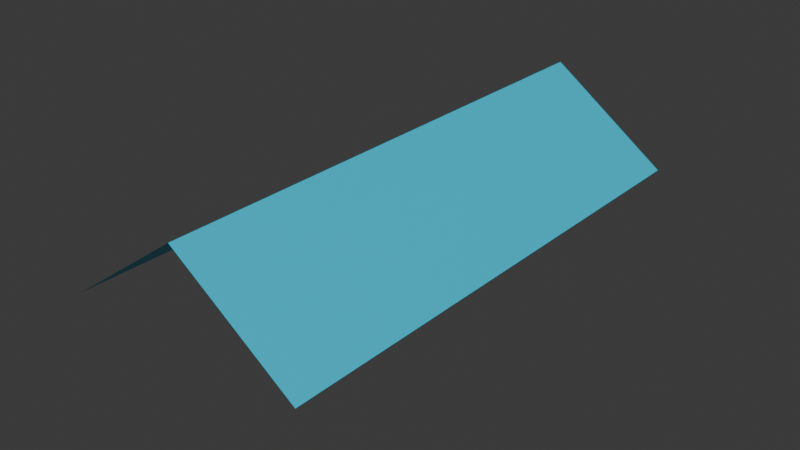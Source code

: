 # Source: Gable_Roof.blend  (saved by Blender 4.0.36; exported with 4.5.12 LTS)
import bpy
from mathutils import Matrix  # noqa: F401  (used for matrix-valued properties, if any)

bpy.ops.wm.read_factory_settings(use_empty=True)
scene = bpy.context.scene
scene.name = 'Scene'

# ---- collections
col_collection = bpy.data.collections.new('Collection'); scene.collection.children.link(col_collection)

# ---- materials (node trees are filled in below, after node groups)
mat_material_003 = bpy.data.materials.new('Material.003')

# ---- material node trees
mat_material_003.use_nodes = True; mat_material_003.node_tree.nodes.clear()
_N = mat_material_003.node_tree.nodes; _L = mat_material_003.node_tree.links
n0 = _N.new('ShaderNodeBsdfPrincipled'); n0.name = 'Principled BSDF'; n0.location = (10, 300)
n0.inputs[0].default_value = (0.0, 0.5684, 0.8005, 1.0)
n0.inputs[3].default_value = 1.45
n1 = _N.new('ShaderNodeOutputMaterial'); n1.name = 'Material Output'; n1.location = (300, 300)
_L.new(n0.outputs[0], n1.inputs[0])
n1.is_active_output = True

# ---- world
world_world = bpy.data.worlds.new('World'); scene.world = world_world
world_world.use_nodes = True; world_world.node_tree.nodes.clear()
_N = world_world.node_tree.nodes; _L = world_world.node_tree.links
n0 = _N.new('ShaderNodeOutputWorld'); n0.name = 'World Output'; n0.location = (300, 300)
n1 = _N.new('ShaderNodeBackground'); n1.name = 'Background'; n1.location = (10, 300)
n1.inputs[0].default_value = (0.05088, 0.05088, 0.05088, 1.0)
_L.new(n1.outputs[0], n0.inputs[0])
n0.is_active_output = True
world_world.color = (0.05088, 0.05088, 0.05088)
world_world.use_sun_shadow = False
world_world.sun_shadow_jitter_overblur = 0.0

# ---- meshes
me_cube_001 = bpy.data.meshes.new('Cube.001')
me_cube_001.from_pydata([(-1.0, -1.0, -1.0), (-0.7172, -1.0, 0.7172), (-1.0, 1.0, -1.0), (-0.7172, 1.0, 0.7172), (1.0, -1.0, 1.0), (1.0, 1.0, 1.0)], [], [(0, 1, 3, 2), (5, 3, 1, 4)])
_uv = me_cube_001.uv_layers.new(name='UVMap')
_uv.uv.foreach_set('vector', [0.375, 0.0, 0.625, 0.0, 0.625, 0.25, 0.375, 0.25, 0.625, 0.5, 0.875, 0.5, 0.875, 0.75, 0.625, 0.75])
me_cube_001.materials.append(mat_material_003)
me_cube_001.update()

# ---- objects
ob_cube = bpy.data.objects.new('Cube', me_cube_001)

# ---- transforms, parenting, visibility, modifiers, constraints
ob_cube.location = (0.0, 0.0, 0.0)
ob_cube.rotation_euler = (5.565e-08, 0.7854, 1.344e-07)
ob_cube.scale = (1.0, 3.0, 1.0)
_vg = ob_cube.vertex_groups.new(name='Group')

# ---- collection membership
col_collection.objects.link(ob_cube)

# ---- scene / render settings (as saved in the file)
scene.frame_start = 1; scene.frame_end = 250; scene.frame_set(1)
scene.render.engine = 'CYCLES'
scene.cycles.sampling_pattern = 'TABULATED_SOBOL'
bpy.context.view_layer.update()

# ---- added for rendering (the .blend has no active camera and no usable light): camera, sun
cam_auto = bpy.data.cameras.new('AutoCamera')
cam_auto.lens = 50.0
cam_auto.sensor_width = 36.0
cam_auto.clip_end = 1000.0
ob_auto_camera = bpy.data.objects.new('AutoCamera', cam_auto)
scene.collection.objects.link(ob_auto_camera)
ob_auto_camera.location = (6.67189, -8.00627, 5.33751)
ob_auto_camera.rotation_euler = (1.09748, -7.21219e-08, 0.694738)
scene.camera = ob_auto_camera
light_auto_sun = bpy.data.lights.new('AutoSun', 'SUN')
light_auto_sun.energy = 3.0
light_auto_sun.angle = 0.0523599
ob_auto_sun = bpy.data.objects.new('AutoSun', light_auto_sun)
scene.collection.objects.link(ob_auto_sun)
ob_auto_sun.rotation_euler = (0.872665, 0.174533, 0.523599)
bpy.context.view_layer.update()
